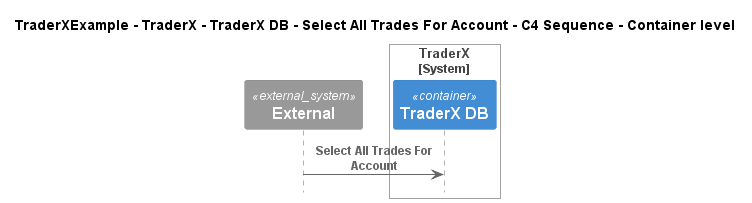

The diagram above was rendered by PlantUML. Its source (embedded in the PNG):
@startuml
!include ..\..\..\..\..\..\..\.c4s\C4_Sequence.puml

title TraderXExample - TraderX - TraderX DB - Select All Trades For Account - C4 Sequence - Container level

System_Ext(C4InterFlow.SoftwareSystems.ExternalSystem, "External", "")

System_Boundary(TraderXExample.SoftwareSystems.TraderX, "TraderX")
    ContainerDb(TraderXExample.SoftwareSystems.TraderX.Containers.TraderXDB, "TraderX DB", "", "Database which stores account")
Boundary_End()

Rel(C4InterFlow.SoftwareSystems.ExternalSystem, TraderXExample.SoftwareSystems.TraderX.Containers.TraderXDB, "Select All Trades For Account")


@enduml